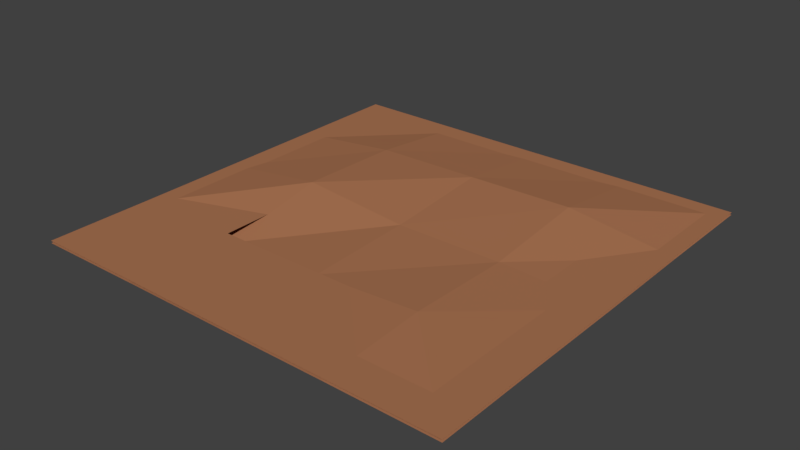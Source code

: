 # Source: tileBorder.blend  (saved by Blender 2.80.74; exported with 4.5.12 LTS)
import bpy
from mathutils import Matrix  # noqa: F401  (used for matrix-valued properties, if any)

bpy.ops.wm.read_factory_settings(use_empty=True)
scene = bpy.context.scene
scene.name = 'Scene'

# ---- collections
col_collection_1 = bpy.data.collections.new('Collection 1'); scene.collection.children.link(col_collection_1)

# ---- materials (node trees are filled in below, after node groups)
mat_dirt = bpy.data.materials.new('Dirt')
mat_dirt.alpha_threshold = 0.0
mat_dirt.roughness = 0.5

# ---- material node trees
mat_dirt.use_nodes = True; mat_dirt.node_tree.nodes.clear()
_N = mat_dirt.node_tree.nodes; _L = mat_dirt.node_tree.links
n0 = _N.new('ShaderNodeOutputMaterial'); n0.name = 'Material Output'; n0.location = (300, 300)
n1 = _N.new('ShaderNodeBsdfDiffuse'); n1.name = 'Diffuse BSDF'; n1.location = (10, 300)
n1.inputs[0].default_value = (0.402, 0.1735, 0.08554, 1.0)
_L.new(n1.outputs[0], n0.inputs[0])
n0.is_active_output = True

# ---- world
world_world = bpy.data.worlds.new('World'); scene.world = world_world
world_world.color = (0.05088, 0.05088, 0.05088)
world_world.use_sun_shadow = False
world_world.sun_shadow_jitter_overblur = 0.0
world_world.cycles.sampling_method = 'MANUAL'

# ---- meshes
me_plane = bpy.data.meshes.new('Plane')
me_plane.from_pydata([(-1.001, -1.001, 0.007018), (1.0, -1.001, 0.007018), (-0.9997, 0.9987, 0.007018), (1.0, 1.0, 0.007018), (-0.9989, -0.0006004, 0.007018), (-4.877e-05, -1.0, 0.007018), (1.001, -0.0005842, 0.007018), (0.001416, 0.9974, 0.007018), (9.576e-05, 0.000338, 0.02404), (-0.9984, -0.4999, 0.007018), (0.5, -0.9993, 0.007018), (0.9988, 0.4995, 0.007018), (-0.4991, 0.9977, 0.007018), (-0.9991, 0.4973, 0.007018), (-0.4995, -0.9994, 0.007018), (0.9995, -0.499, 0.007018), (0.4991, 0.9989, 0.007018), (-0.0002467, 0.5006, 0.06457), (2.311e-06, -0.5, 0.007031), (-0.5, -3.464e-05, 0.0705), (0.5002, -7.158e-05, 0.02588), (0.5006, -0.5013, 0.0382), (-0.5, -0.5002, -0.02589), (-0.5001, 0.5001, 0.0584), (0.4994, 0.4998, 0.07346)], [], [(20, 6, 11, 24), (8, 20, 24, 17), (17, 24, 16, 7), (19, 8, 17, 23), (4, 19, 23, 13), (13, 23, 12, 2), (5, 18, 22, 14), (14, 22, 9, 0), (9, 22, 19, 4), (1, 15, 21, 10), (10, 21, 18, 5), (18, 21, 20, 8), (21, 15, 6, 20), (22, 18, 8, 19), (23, 17, 7, 12), (24, 11, 3, 16)])
me_plane.materials.append(mat_dirt)
me_plane.use_remesh_preserve_volume = False
me_plane.use_remesh_preserve_attributes = False
me_plane.use_mirror_vertex_groups = False
me_plane.update()
me_plane_001 = bpy.data.meshes.new('Plane.001')
me_plane_001.from_pydata([(-1.001, -1.001, 0.01768), (1.0, -1.001, 0.01768), (-0.9997, 0.9987, 0.01768), (1.0, 1.0, 0.01768), (-0.9989, -0.0006004, 0.01768), (-4.877e-05, -1.0, 0.01768), (1.001, -0.0005842, 0.01768), (0.001416, 0.9974, 0.01768), (-0.9984, -0.4999, 0.01768), (0.5, -0.9993, 0.01768), (0.9988, 0.4995, 0.01768), (-0.4991, 0.9977, 0.01768), (-0.9991, 0.4973, 0.01768), (-0.4995, -0.9994, 0.01768), (0.9995, -0.499, 0.01768), (0.4991, 0.9989, 0.01768), (-0.0002467, 0.5006, 0.01768), (2.311e-06, -0.5, 0.01768), (-0.5, -3.464e-05, 0.01768), (0.5002, -7.158e-05, 0.01768), (0.5006, -0.5013, 0.01768), (-0.5, -0.5002, 0.01768), (-0.5001, 0.5001, 0.01768), (0.4994, 0.4998, 0.01768)], [], [(19, 6, 10, 23), (16, 23, 15, 7), (4, 18, 22, 12), (12, 22, 11, 2), (5, 17, 21, 13), (13, 21, 8, 0), (8, 21, 18, 4), (1, 14, 20, 9), (9, 20, 17, 5), (20, 14, 6, 19), (22, 16, 7, 11), (23, 10, 3, 15)])
me_plane_001.materials.append(mat_dirt)
me_plane_001.use_remesh_preserve_volume = False
me_plane_001.use_remesh_preserve_attributes = False
me_plane_001.use_mirror_vertex_groups = False
me_plane_001.update()

# ---- objects
ob_ground = bpy.data.objects.new('Ground', me_plane)
ob_ground_001 = bpy.data.objects.new('Ground.001', me_plane_001)

# ---- transforms, parenting, visibility, modifiers, constraints
ob_ground.location = (0.0, 0.0, 0.0)
ob_ground.scale = (8.0, 8.0, 8.0)
ob_ground.lineart.crease_threshold = 0.0
ob_ground_001.location = (0.0, 0.0, 0.0)
ob_ground_001.scale = (8.0, 8.0, 8.0)
ob_ground_001.lineart.crease_threshold = 0.0

# ---- collection membership
col_collection_1.objects.link(ob_ground)
col_collection_1.objects.link(ob_ground_001)

# ---- scene / render settings (as saved in the file)
scene.frame_start = 1; scene.frame_end = 858; scene.frame_set(1)
scene.render.engine = 'CYCLES'
scene.render.resolution_x = 3840
scene.render.resolution_y = 2160
scene.render.dither_intensity = 0.0
scene.cycles.use_denoising = False
scene.cycles.samples = 700
scene.cycles.sampling_pattern = 'TABULATED_SOBOL'
scene.cycles.use_adaptive_sampling = False
scene.cycles.use_light_tree = False
scene.cycles.blur_glossy = 0.0
scene.cycles.sample_clamp_direct = 4.0
scene.cycles.sample_clamp_indirect = 1.0
scene.cycles.bake_type = 'NORMAL'
scene.view_settings.view_transform = 'Standard'
bpy.context.view_layer.update()

# ---- added for rendering (the .blend has no active camera and no usable light): camera, sun
cam_auto = bpy.data.cameras.new('AutoCamera')
cam_auto.lens = 50.0
cam_auto.sensor_width = 36.0
cam_auto.clip_end = 1000.0
ob_auto_camera = bpy.data.objects.new('AutoCamera', cam_auto)
scene.collection.objects.link(ob_auto_camera)
ob_auto_camera.location = (20.966, -25.1597, 16.9613)
ob_auto_camera.rotation_euler = (1.09748, -7.21219e-08, 0.694738)
scene.camera = ob_auto_camera
light_auto_sun = bpy.data.lights.new('AutoSun', 'SUN')
light_auto_sun.energy = 3.0
light_auto_sun.angle = 0.0523599
ob_auto_sun = bpy.data.objects.new('AutoSun', light_auto_sun)
scene.collection.objects.link(ob_auto_sun)
ob_auto_sun.rotation_euler = (0.872665, 0.174533, 0.523599)
bpy.context.view_layer.update()
